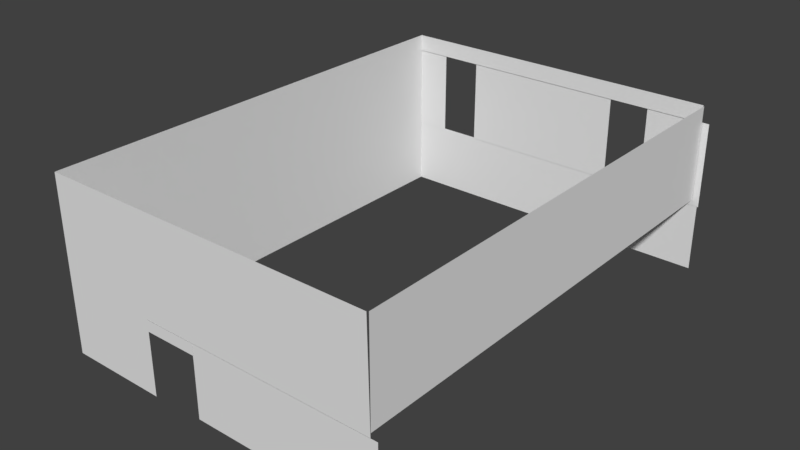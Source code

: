 # Source: Bar_inner_walls.blend  (saved by Blender 2.79.0; exported with 4.5.12 LTS)
import bpy
from mathutils import Matrix  # noqa: F401  (used for matrix-valued properties, if any)

bpy.ops.wm.read_factory_settings(use_empty=True)
scene = bpy.context.scene
scene.name = 'Scene'

# ---- collections
col_collection_1 = bpy.data.collections.new('Collection 1'); scene.collection.children.link(col_collection_1)

# ---- materials (node trees are filled in below, after node groups)
mat_material = bpy.data.materials.new('Material')
mat_material.alpha_threshold = 0.0
mat_material.use_transparent_shadow = False
mat_material.roughness = 0.5
mat_material.line_color = (0.0, 0.0, 0.0, 1.0)

# ---- material node trees

# ---- world
world_world = bpy.data.worlds.new('World'); scene.world = world_world
world_world.color = (0.05088, 0.05088, 0.05088)
world_world.use_sun_shadow = False
world_world.sun_shadow_jitter_overblur = 0.0
world_world.cycles.sampling_method = 'MANUAL'

# ---- meshes
me_cube_000 = bpy.data.meshes.new('Cube.000')
me_cube_000.from_pydata([(-1.766, 0.9963, 0.6545), (-1.0, 0.9963, 1.0), (-43.53, -1.0, -1.0), (-43.53, -1.0, 1.0), (-43.53, 0.9963, 1.0), (-43.53, 0.9963, 0.6545), (-43.53, 1.001, -1.0), (-43.53, 1.001, 1.0), (-43.53, -1.0, -2.429), (-43.53, 1.001, -2.429), (-45.15, 0.9996, -1.065), (-45.15, 0.9996, 0.6547), (-39.22, 0.9996, -1.065), (-39.22, 0.9996, 0.6547), (-8.192, 0.9996, -1.065), (-8.192, 0.9996, 0.6547), (-0.06411, 0.9996, -1.065), (-0.06411, 0.9996, 0.6547), (-34.1, 0.9996, -1.065), (-34.1, 0.9996, 0.6547), (-13.31, 0.9996, -1.065), (-13.31, 0.9996, 0.6547), (-44.36, 1.001, -1.042), (-44.36, 1.001, -2.428), (-0.2506, 1.001, -1.042), (-0.2506, 1.001, -2.428), (-0.9367, 0.1303, -0.9444), (-0.9367, 0.996, -0.9444), (-0.9367, 0.1303, 0.9867), (-0.9367, 0.996, 0.9867), (-0.9367, -0.9949, -0.9444), (-0.9367, -0.9949, 0.9867), (-0.7585, -1.003, -1.0), (-1.0, -1.003, 1.0), (-43.53, -1.003, -1.0), (-43.53, -1.003, 1.0), (-43.53, -1.003, -2.497), (-30.73, -1.003, -1.0), (-30.73, -1.003, -2.497), (-30.73, -1.004, -1.224), (-30.73, -1.004, -0.9987), (-23.82, -1.004, -1.224), (-23.82, -1.004, -0.9987), (0.09034, -1.003, -2.443), (0.09034, -1.003, -1.307), (-23.93, -1.003, -0.997), (0.09034, -1.003, -0.997), (-23.92, -1.003, -2.443), (-23.92, -1.003, -1.307), (-23.93, -1.003, -1.306)], [], [(0, 1, 4, 5), (27, 26, 30, 31, 28, 29), (12, 13, 11, 10), (16, 17, 15, 14), (20, 21, 19, 18), (22, 23, 25, 24), (3, 2, 8, 9, 6, 7), (33, 32, 34, 35), (36, 34, 37, 38), (39, 40, 42, 41), (47, 48, 49, 45, 46, 44, 43)])
_uv = me_cube_000.uv_layers.new(name='UVMap')
_uv.uv.foreach_set('vector', [0.6559, 0.01736, 0.6841, 0.0, 0.6841, 0.9641, 0.6559, 0.9641, 0.9816, 0.1345, 0.9816, 0.1541, 0.9816, 0.1796, 0.8243, 0.1796, 0.8243, 0.1541, 0.8243, 0.1345, 0.8243, 0.0, 0.9957, 0.001953, 0.9996, 0.1325, 0.8243, 0.1345, 0.6841, 6.419e-09, 0.8243, 0.0, 0.8243, 0.1843, 0.6841, 0.1843, 0.2759, 0.0, 0.4161, 0.0, 0.4219, 1.001, 0.2779, 1.002, 0.163, 0.0, 0.2759, 0.0, 0.2759, 1.0, 0.163, 1.0, 0.688, 0.9964, 0.6841, 0.2167, 0.6841, 0.1843, 0.8472, 0.1843, 0.8472, 0.2167, 0.8452, 0.9964, 0.0, 0.005475, 0.163, 0.0, 0.163, 0.9696, 5.684e-07, 0.9696, 0.654, 0.997, 0.532, 1.005, 0.5339, 0.0, 0.6559, 0.0, 1.0, 0.291, 0.9816, 0.291, 0.9816, 0.1345, 1.0, 0.1345, 0.4161, 0.0002496, 0.5087, 0.0002496, 0.5088, 0.0, 0.5339, 0.0, 0.53, 0.9996, 0.4794, 0.9996, 0.4219, 1.002])
me_cube_000.materials.append(mat_material)
me_cube_000.use_remesh_preserve_volume = False
me_cube_000.use_remesh_preserve_attributes = False
me_cube_000.use_mirror_vertex_groups = False
me_cube_000.update()

# ---- objects
ob_cube_000 = bpy.data.objects.new('Cube.000', me_cube_000)

# ---- transforms, parenting, visibility, modifiers, constraints
ob_cube_000.location = (0.0, 0.0, 13.39)
ob_cube_000.scale = (0.2854, 8.568, 1.808)
ob_cube_000.lineart.crease_threshold = 0.0

# ---- collection membership
col_collection_1.objects.link(ob_cube_000)

# ---- scene / render settings (as saved in the file)
scene.frame_start = 1; scene.frame_end = 250; scene.frame_set(1)
scene.render.engine = 'BLENDER_EEVEE_NEXT'
scene.render.resolution_percentage = 50
scene.render.dither_intensity = 0.0
scene.cycles.use_denoising = False
scene.cycles.samples = 128
scene.cycles.sampling_pattern = 'TABULATED_SOBOL'
scene.cycles.use_adaptive_sampling = False
scene.cycles.use_light_tree = False
scene.cycles.blur_glossy = 0.0
scene.cycles.sample_clamp_indirect = 0.0
scene.view_settings.view_transform = 'Standard'
bpy.context.view_layer.update()

# ---- added for rendering (the .blend has no active camera and no usable light): camera, sun
cam_auto = bpy.data.cameras.new('AutoCamera')
cam_auto.lens = 50.0
cam_auto.sensor_width = 36.0
cam_auto.clip_end = 1000.0
ob_auto_camera = bpy.data.objects.new('AutoCamera', cam_auto)
scene.collection.objects.link(ob_auto_camera)
ob_auto_camera.location = (14.2949, -24.8817, 28.6186)
ob_auto_camera.rotation_euler = (1.09748, -7.21219e-08, 0.694738)
scene.camera = ob_auto_camera
light_auto_sun = bpy.data.lights.new('AutoSun', 'SUN')
light_auto_sun.energy = 3.0
light_auto_sun.angle = 0.0523599
ob_auto_sun = bpy.data.objects.new('AutoSun', light_auto_sun)
scene.collection.objects.link(ob_auto_sun)
ob_auto_sun.rotation_euler = (0.872665, 0.174533, 0.523599)
bpy.context.view_layer.update()
